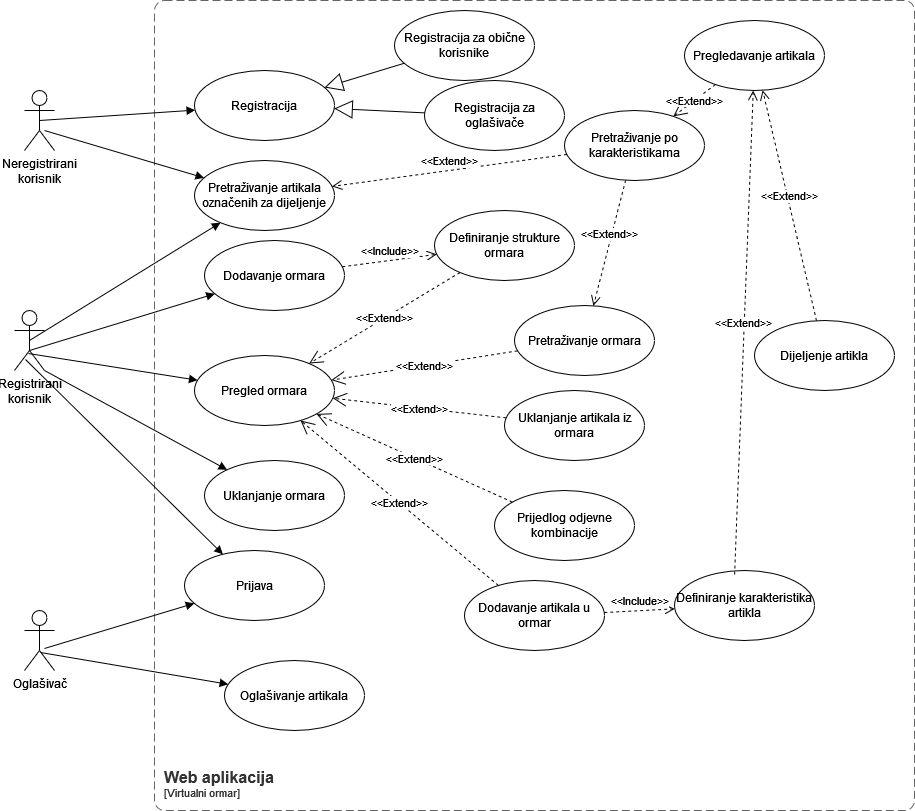

The diagram above was exported from draw.io. Its source (the exported page's mxGraphModel, read from the mxfile embedded in the PNG):
<mxGraphModel dx="1050" dy="1666" grid="1" gridSize="10" guides="1" tooltips="1" connect="1" arrows="1" fold="1" page="1" pageScale="1" pageWidth="850" pageHeight="1100" math="0" shadow="0">
  <root>
    <mxCell id="0" />
    <mxCell id="1" parent="0" />
    <mxCell id="zs3mHU_AnUa5GAgXIPW--1" value="Neregistrirani&lt;br&gt;korisnik" style="shape=umlActor;verticalLabelPosition=bottom;verticalAlign=top;html=1;labelPosition=center;align=center;horizontal=1;labelBackgroundColor=none;" parent="1" vertex="1">
      <mxGeometry x="140" y="40" width="30" height="60" as="geometry" />
    </mxCell>
    <mxCell id="zs3mHU_AnUa5GAgXIPW--6" value="&lt;div&gt;Registrirani&lt;/div&gt;&lt;div&gt;korisnik&lt;br&gt;&lt;/div&gt;" style="shape=umlActor;verticalLabelPosition=bottom;verticalAlign=top;html=1;" parent="1" vertex="1">
      <mxGeometry x="130" y="260" width="30" height="60" as="geometry" />
    </mxCell>
    <mxCell id="zs3mHU_AnUa5GAgXIPW--8" value="Oglašivač" style="shape=umlActor;verticalLabelPosition=bottom;verticalAlign=top;html=1;" parent="1" vertex="1">
      <mxGeometry x="140" y="560" width="30" height="60" as="geometry" />
    </mxCell>
    <mxCell id="zs3mHU_AnUa5GAgXIPW--9" value="Registracija" style="ellipse;whiteSpace=wrap;html=1;" parent="1" vertex="1">
      <mxGeometry x="310" y="20" width="140" height="70" as="geometry" />
    </mxCell>
    <mxCell id="zs3mHU_AnUa5GAgXIPW--10" value="Dodavanje ormara" style="ellipse;whiteSpace=wrap;html=1;" parent="1" vertex="1">
      <mxGeometry x="320" y="190" width="140" height="70" as="geometry" />
    </mxCell>
    <mxCell id="zs3mHU_AnUa5GAgXIPW--11" value="Uklanjanje ormara" style="ellipse;whiteSpace=wrap;html=1;" parent="1" vertex="1">
      <mxGeometry x="320" y="410" width="140" height="70" as="geometry" />
    </mxCell>
    <mxCell id="zs3mHU_AnUa5GAgXIPW--12" value="Pregled ormara" style="ellipse;whiteSpace=wrap;html=1;" parent="1" vertex="1">
      <mxGeometry x="310" y="305" width="140" height="70" as="geometry" />
    </mxCell>
    <mxCell id="zs3mHU_AnUa5GAgXIPW--13" value="Pretraživanje artikala označenih za dijeljenje" style="ellipse;whiteSpace=wrap;html=1;" parent="1" vertex="1">
      <mxGeometry x="310" y="110" width="140" height="70" as="geometry" />
    </mxCell>
    <mxCell id="zs3mHU_AnUa5GAgXIPW--14" value="&lt;div&gt;Pregledavanje artikala&lt;/div&gt;" style="ellipse;whiteSpace=wrap;html=1;" parent="1" vertex="1">
      <mxGeometry x="800" y="-30" width="140" height="70" as="geometry" />
    </mxCell>
    <mxCell id="zs3mHU_AnUa5GAgXIPW--15" value="Definiranje strukture ormara" style="ellipse;whiteSpace=wrap;html=1;" parent="1" vertex="1">
      <mxGeometry x="550" y="160" width="140" height="70" as="geometry" />
    </mxCell>
    <mxCell id="zs3mHU_AnUa5GAgXIPW--16" value="Dodavanje artikala u ormar" style="ellipse;whiteSpace=wrap;html=1;" parent="1" vertex="1">
      <mxGeometry x="580" y="530" width="140" height="70" as="geometry" />
    </mxCell>
    <mxCell id="zs3mHU_AnUa5GAgXIPW--17" value="Prijedlog odjevne kombinacije" style="ellipse;whiteSpace=wrap;html=1;" parent="1" vertex="1">
      <mxGeometry x="610" y="440" width="140" height="70" as="geometry" />
    </mxCell>
    <mxCell id="zs3mHU_AnUa5GAgXIPW--18" value="Dijeljenje artikla" style="ellipse;whiteSpace=wrap;html=1;" parent="1" vertex="1">
      <mxGeometry x="870" y="270" width="140" height="70" as="geometry" />
    </mxCell>
    <mxCell id="zs3mHU_AnUa5GAgXIPW--21" value="Oglašivanje artikala" style="ellipse;whiteSpace=wrap;html=1;" parent="1" vertex="1">
      <mxGeometry x="340" y="610" width="140" height="70" as="geometry" />
    </mxCell>
    <mxCell id="zs3mHU_AnUa5GAgXIPW--22" value="Uklanjanje artikala iz ormara" style="ellipse;whiteSpace=wrap;html=1;" parent="1" vertex="1">
      <mxGeometry x="620" y="340" width="140" height="70" as="geometry" />
    </mxCell>
    <object placeholders="1" c4Name="Web aplikacija" c4Type="SystemScopeBoundary" c4Application="Virtualni ormar" label="&lt;font style=&quot;font-size: 16px&quot;&gt;&lt;b&gt;&lt;div style=&quot;text-align: left&quot;&gt;%c4Name%&lt;/div&gt;&lt;/b&gt;&lt;/font&gt;&lt;div style=&quot;text-align: left&quot;&gt;[%c4Application%]&lt;/div&gt;" id="zs3mHU_AnUa5GAgXIPW--26">
      <mxCell style="rounded=1;fontSize=11;whiteSpace=wrap;html=1;dashed=1;arcSize=20;fillColor=none;strokeColor=#666666;fontColor=#333333;labelBackgroundColor=none;align=left;verticalAlign=bottom;labelBorderColor=none;spacingTop=0;spacing=10;dashPattern=8 4;metaEdit=1;rotatable=0;perimeter=rectanglePerimeter;noLabel=0;labelPadding=0;allowArrows=0;connectable=0;expand=0;recursiveResize=0;editable=1;pointerEvents=0;absoluteArcSize=1;points=[[0.25,0,0],[0.5,0,0],[0.75,0,0],[1,0.25,0],[1,0.5,0],[1,0.75,0],[0.75,1,0],[0.5,1,0],[0.25,1,0],[0,0.75,0],[0,0.5,0],[0,0.25,0]];" parent="1" vertex="1">
        <mxGeometry x="270" y="-50" width="760" height="810" as="geometry" />
      </mxCell>
    </object>
    <mxCell id="zs3mHU_AnUa5GAgXIPW--40" value="&amp;lt;&amp;lt;Extend&amp;gt;&amp;gt;" style="endArrow=open;endSize=12;dashed=1;html=1;rounded=0;" parent="1" source="zs3mHU_AnUa5GAgXIPW--15" target="zs3mHU_AnUa5GAgXIPW--12" edge="1">
      <mxGeometry width="160" relative="1" as="geometry">
        <mxPoint x="500" y="280" as="sourcePoint" />
        <mxPoint x="660" y="280" as="targetPoint" />
      </mxGeometry>
    </mxCell>
    <mxCell id="zs3mHU_AnUa5GAgXIPW--42" value="&amp;lt;&amp;lt;Extend&amp;gt;&amp;gt;" style="endArrow=open;endSize=12;dashed=1;html=1;rounded=0;" parent="1" source="zs3mHU_AnUa5GAgXIPW--22" target="zs3mHU_AnUa5GAgXIPW--12" edge="1">
      <mxGeometry width="160" relative="1" as="geometry">
        <mxPoint x="340" y="280" as="sourcePoint" />
        <mxPoint x="500" y="280" as="targetPoint" />
      </mxGeometry>
    </mxCell>
    <mxCell id="zs3mHU_AnUa5GAgXIPW--43" value="&amp;lt;&amp;lt;Extend&amp;gt;&amp;gt;" style="endArrow=open;endSize=12;dashed=1;html=1;rounded=0;" parent="1" source="zs3mHU_AnUa5GAgXIPW--14" target="_nx8UqmbpZSHhgliwpjC-3" edge="1">
      <mxGeometry width="160" relative="1" as="geometry">
        <mxPoint x="340" y="280" as="sourcePoint" />
        <mxPoint x="500" y="280" as="targetPoint" />
      </mxGeometry>
    </mxCell>
    <mxCell id="zs3mHU_AnUa5GAgXIPW--45" value="" style="html=1;verticalAlign=bottom;endArrow=block;curved=0;rounded=0;exitX=0.667;exitY=0.667;exitDx=0;exitDy=0;exitPerimeter=0;" parent="1" source="zs3mHU_AnUa5GAgXIPW--1" target="zs3mHU_AnUa5GAgXIPW--13" edge="1">
      <mxGeometry width="80" relative="1" as="geometry">
        <mxPoint x="380" y="280" as="sourcePoint" />
        <mxPoint x="460" y="280" as="targetPoint" />
      </mxGeometry>
    </mxCell>
    <mxCell id="zs3mHU_AnUa5GAgXIPW--46" value="" style="html=1;verticalAlign=bottom;endArrow=block;curved=0;rounded=0;exitX=0.5;exitY=0.5;exitDx=0;exitDy=0;exitPerimeter=0;" parent="1" source="zs3mHU_AnUa5GAgXIPW--1" target="zs3mHU_AnUa5GAgXIPW--9" edge="1">
      <mxGeometry width="80" relative="1" as="geometry">
        <mxPoint x="380" y="280" as="sourcePoint" />
        <mxPoint x="460" y="280" as="targetPoint" />
      </mxGeometry>
    </mxCell>
    <mxCell id="zs3mHU_AnUa5GAgXIPW--47" value="" style="html=1;verticalAlign=bottom;endArrow=block;curved=0;rounded=0;exitX=0.5;exitY=0.5;exitDx=0;exitDy=0;exitPerimeter=0;" parent="1" source="zs3mHU_AnUa5GAgXIPW--6" target="zs3mHU_AnUa5GAgXIPW--13" edge="1">
      <mxGeometry width="80" relative="1" as="geometry">
        <mxPoint x="380" y="280" as="sourcePoint" />
        <mxPoint x="460" y="280" as="targetPoint" />
      </mxGeometry>
    </mxCell>
    <mxCell id="zs3mHU_AnUa5GAgXIPW--48" value="" style="html=1;verticalAlign=bottom;endArrow=block;curved=0;rounded=0;exitX=0.5;exitY=0.667;exitDx=0;exitDy=0;exitPerimeter=0;" parent="1" source="zs3mHU_AnUa5GAgXIPW--6" target="zs3mHU_AnUa5GAgXIPW--10" edge="1">
      <mxGeometry width="80" relative="1" as="geometry">
        <mxPoint x="380" y="280" as="sourcePoint" />
        <mxPoint x="460" y="280" as="targetPoint" />
      </mxGeometry>
    </mxCell>
    <mxCell id="zs3mHU_AnUa5GAgXIPW--49" value="" style="html=1;verticalAlign=bottom;endArrow=block;curved=0;rounded=0;exitX=0.467;exitY=0.717;exitDx=0;exitDy=0;exitPerimeter=0;" parent="1" source="zs3mHU_AnUa5GAgXIPW--6" target="zs3mHU_AnUa5GAgXIPW--12" edge="1">
      <mxGeometry width="80" relative="1" as="geometry">
        <mxPoint x="380" y="280" as="sourcePoint" />
        <mxPoint x="460" y="280" as="targetPoint" />
      </mxGeometry>
    </mxCell>
    <mxCell id="zs3mHU_AnUa5GAgXIPW--50" value="&amp;lt;&amp;lt;Extend&amp;gt;&amp;gt;" style="endArrow=open;endSize=12;dashed=1;html=1;rounded=0;" parent="1" source="zs3mHU_AnUa5GAgXIPW--16" target="zs3mHU_AnUa5GAgXIPW--12" edge="1">
      <mxGeometry width="160" relative="1" as="geometry">
        <mxPoint x="340" y="280" as="sourcePoint" />
        <mxPoint x="500" y="280" as="targetPoint" />
      </mxGeometry>
    </mxCell>
    <mxCell id="zs3mHU_AnUa5GAgXIPW--51" value="Pretraživanje ormara" style="ellipse;whiteSpace=wrap;html=1;" parent="1" vertex="1">
      <mxGeometry x="630" y="255" width="140" height="70" as="geometry" />
    </mxCell>
    <mxCell id="zs3mHU_AnUa5GAgXIPW--52" value="&amp;lt;&amp;lt;Extend&amp;gt;&amp;gt;" style="endArrow=open;endSize=12;dashed=1;html=1;rounded=0;" parent="1" source="zs3mHU_AnUa5GAgXIPW--51" target="zs3mHU_AnUa5GAgXIPW--12" edge="1">
      <mxGeometry width="160" relative="1" as="geometry">
        <mxPoint x="340" y="420" as="sourcePoint" />
        <mxPoint x="500" y="420" as="targetPoint" />
      </mxGeometry>
    </mxCell>
    <mxCell id="zs3mHU_AnUa5GAgXIPW--54" value="" style="html=1;verticalAlign=bottom;endArrow=block;curved=0;rounded=0;exitX=1;exitY=1;exitDx=0;exitDy=0;exitPerimeter=0;" parent="1" source="zs3mHU_AnUa5GAgXIPW--6" target="zs3mHU_AnUa5GAgXIPW--11" edge="1">
      <mxGeometry width="80" relative="1" as="geometry">
        <mxPoint x="380" y="420" as="sourcePoint" />
        <mxPoint x="460" y="420" as="targetPoint" />
      </mxGeometry>
    </mxCell>
    <mxCell id="zs3mHU_AnUa5GAgXIPW--55" value="&amp;lt;&amp;lt;Extend&amp;gt;&amp;gt;" style="endArrow=open;endSize=12;dashed=1;html=1;rounded=0;" parent="1" source="zs3mHU_AnUa5GAgXIPW--17" target="zs3mHU_AnUa5GAgXIPW--12" edge="1">
      <mxGeometry width="160" relative="1" as="geometry">
        <mxPoint x="340" y="440" as="sourcePoint" />
        <mxPoint x="500" y="440" as="targetPoint" />
      </mxGeometry>
    </mxCell>
    <mxCell id="zs3mHU_AnUa5GAgXIPW--56" value="&lt;div&gt;Registracija za oglašivače&lt;/div&gt;" style="ellipse;whiteSpace=wrap;html=1;" parent="1" vertex="1">
      <mxGeometry x="540" y="30" width="140" height="70" as="geometry" />
    </mxCell>
    <mxCell id="zs3mHU_AnUa5GAgXIPW--57" value="Registracija za obične korisnike" style="ellipse;whiteSpace=wrap;html=1;" parent="1" vertex="1">
      <mxGeometry x="510" y="-40" width="140" height="70" as="geometry" />
    </mxCell>
    <mxCell id="zs3mHU_AnUa5GAgXIPW--58" value="" style="endArrow=block;endSize=16;endFill=0;html=1;rounded=0;" parent="1" source="zs3mHU_AnUa5GAgXIPW--57" target="zs3mHU_AnUa5GAgXIPW--9" edge="1">
      <mxGeometry width="160" relative="1" as="geometry">
        <mxPoint x="340" y="300" as="sourcePoint" />
        <mxPoint x="500" y="300" as="targetPoint" />
      </mxGeometry>
    </mxCell>
    <mxCell id="zs3mHU_AnUa5GAgXIPW--59" value="" style="endArrow=block;endSize=16;endFill=0;html=1;rounded=0;" parent="1" source="zs3mHU_AnUa5GAgXIPW--56" target="zs3mHU_AnUa5GAgXIPW--9" edge="1">
      <mxGeometry width="160" relative="1" as="geometry">
        <mxPoint x="340" y="300" as="sourcePoint" />
        <mxPoint x="500" y="300" as="targetPoint" />
      </mxGeometry>
    </mxCell>
    <mxCell id="zs3mHU_AnUa5GAgXIPW--60" value="Prijava" style="ellipse;whiteSpace=wrap;html=1;" parent="1" vertex="1">
      <mxGeometry x="300" y="500" width="140" height="70" as="geometry" />
    </mxCell>
    <mxCell id="zs3mHU_AnUa5GAgXIPW--61" value="" style="html=1;verticalAlign=bottom;endArrow=block;curved=0;rounded=0;exitX=0.367;exitY=0.817;exitDx=0;exitDy=0;exitPerimeter=0;" parent="1" source="zs3mHU_AnUa5GAgXIPW--6" target="zs3mHU_AnUa5GAgXIPW--60" edge="1">
      <mxGeometry width="80" relative="1" as="geometry">
        <mxPoint x="150" y="330" as="sourcePoint" />
        <mxPoint x="460" y="490" as="targetPoint" />
      </mxGeometry>
    </mxCell>
    <mxCell id="zs3mHU_AnUa5GAgXIPW--63" value="" style="html=1;verticalAlign=bottom;endArrow=block;curved=0;rounded=0;exitX=0.667;exitY=0.633;exitDx=0;exitDy=0;exitPerimeter=0;" parent="1" source="zs3mHU_AnUa5GAgXIPW--8" target="zs3mHU_AnUa5GAgXIPW--60" edge="1">
      <mxGeometry width="80" relative="1" as="geometry">
        <mxPoint x="380" y="490" as="sourcePoint" />
        <mxPoint x="460" y="490" as="targetPoint" />
      </mxGeometry>
    </mxCell>
    <mxCell id="_nx8UqmbpZSHhgliwpjC-1" value="&amp;lt;&amp;lt;Include&amp;gt;&amp;gt;" style="html=1;verticalAlign=bottom;endArrow=open;dashed=1;endSize=8;curved=0;rounded=0;" edge="1" parent="1" source="zs3mHU_AnUa5GAgXIPW--10" target="zs3mHU_AnUa5GAgXIPW--15">
      <mxGeometry relative="1" as="geometry">
        <mxPoint x="430" y="280" as="sourcePoint" />
        <mxPoint x="350" y="280" as="targetPoint" />
      </mxGeometry>
    </mxCell>
    <mxCell id="_nx8UqmbpZSHhgliwpjC-2" value="&amp;lt;&amp;lt;Extend&amp;gt;&amp;gt;" style="html=1;verticalAlign=bottom;endArrow=open;dashed=1;endSize=8;curved=0;rounded=0;" edge="1" parent="1" source="zs3mHU_AnUa5GAgXIPW--18" target="zs3mHU_AnUa5GAgXIPW--14">
      <mxGeometry relative="1" as="geometry">
        <mxPoint x="840" y="250" as="sourcePoint" />
        <mxPoint x="760" y="250" as="targetPoint" />
      </mxGeometry>
    </mxCell>
    <mxCell id="_nx8UqmbpZSHhgliwpjC-3" value="Pretraživanje po karakteristikama" style="ellipse;whiteSpace=wrap;html=1;" vertex="1" parent="1">
      <mxGeometry x="680" y="60" width="140" height="70" as="geometry" />
    </mxCell>
    <mxCell id="_nx8UqmbpZSHhgliwpjC-4" value="&amp;lt;&amp;lt;Extend&amp;gt;&amp;gt;" style="html=1;verticalAlign=bottom;endArrow=open;dashed=1;endSize=8;curved=0;rounded=0;" edge="1" parent="1" source="_nx8UqmbpZSHhgliwpjC-3" target="zs3mHU_AnUa5GAgXIPW--13">
      <mxGeometry relative="1" as="geometry">
        <mxPoint x="530" y="210" as="sourcePoint" />
        <mxPoint x="450" y="210" as="targetPoint" />
      </mxGeometry>
    </mxCell>
    <mxCell id="_nx8UqmbpZSHhgliwpjC-6" value="&amp;lt;&amp;lt;Extend&amp;gt;&amp;gt;" style="html=1;verticalAlign=bottom;endArrow=open;dashed=1;endSize=8;curved=0;rounded=0;" edge="1" parent="1" source="_nx8UqmbpZSHhgliwpjC-3" target="zs3mHU_AnUa5GAgXIPW--51">
      <mxGeometry relative="1" as="geometry">
        <mxPoint x="530" y="180" as="sourcePoint" />
        <mxPoint x="450" y="180" as="targetPoint" />
      </mxGeometry>
    </mxCell>
    <mxCell id="_nx8UqmbpZSHhgliwpjC-7" value="Definiranje karakteristika artikla" style="ellipse;whiteSpace=wrap;html=1;" vertex="1" parent="1">
      <mxGeometry x="790" y="520" width="140" height="70" as="geometry" />
    </mxCell>
    <mxCell id="_nx8UqmbpZSHhgliwpjC-8" value="&amp;lt;&amp;lt;Include&amp;gt;&amp;gt;" style="html=1;verticalAlign=bottom;endArrow=open;dashed=1;endSize=8;curved=0;rounded=0;" edge="1" parent="1" source="zs3mHU_AnUa5GAgXIPW--16" target="_nx8UqmbpZSHhgliwpjC-7">
      <mxGeometry relative="1" as="geometry">
        <mxPoint x="610" y="430" as="sourcePoint" />
        <mxPoint x="530" y="430" as="targetPoint" />
      </mxGeometry>
    </mxCell>
    <mxCell id="_nx8UqmbpZSHhgliwpjC-9" value="&amp;lt;&amp;lt;Extend&amp;gt;&amp;gt;" style="html=1;verticalAlign=bottom;endArrow=open;dashed=1;endSize=8;curved=0;rounded=0;exitX=0.429;exitY=0.057;exitDx=0;exitDy=0;exitPerimeter=0;" edge="1" parent="1" source="_nx8UqmbpZSHhgliwpjC-7" target="zs3mHU_AnUa5GAgXIPW--14">
      <mxGeometry relative="1" as="geometry">
        <mxPoint x="610" y="430" as="sourcePoint" />
        <mxPoint x="530" y="430" as="targetPoint" />
      </mxGeometry>
    </mxCell>
    <mxCell id="_nx8UqmbpZSHhgliwpjC-10" value="" style="html=1;verticalAlign=bottom;endArrow=block;curved=0;rounded=0;exitX=0.533;exitY=0.7;exitDx=0;exitDy=0;exitPerimeter=0;" edge="1" parent="1" source="zs3mHU_AnUa5GAgXIPW--8" target="zs3mHU_AnUa5GAgXIPW--21">
      <mxGeometry width="80" relative="1" as="geometry">
        <mxPoint x="530" y="570" as="sourcePoint" />
        <mxPoint x="610" y="570" as="targetPoint" />
      </mxGeometry>
    </mxCell>
  </root>
</mxGraphModel>